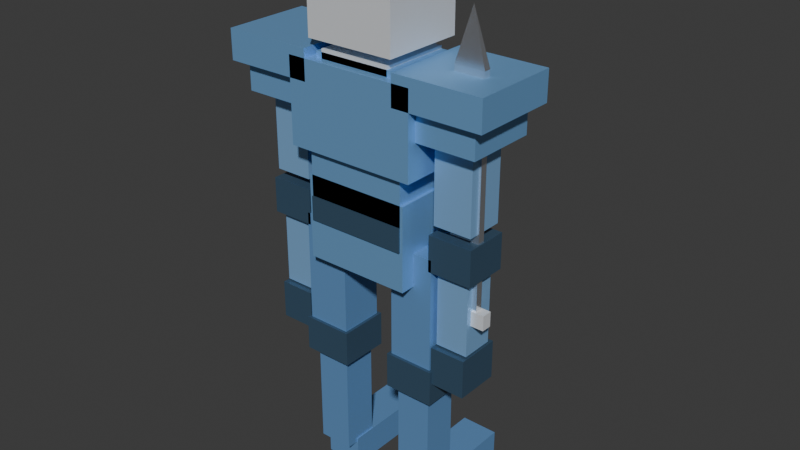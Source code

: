 # Source: knight-final-v002.blend  (saved by Blender 5.2.44; exported with 4.5.12 LTS)
import bpy
from mathutils import Matrix  # noqa: F401  (used for matrix-valued properties, if any)

bpy.ops.wm.read_factory_settings(use_empty=True)
scene = bpy.context.scene
scene.name = 'Scene'

# ---- collections
col_collection = bpy.data.collections.new('Collection'); scene.collection.children.link(col_collection)
col_col_knight = bpy.data.collections.new('COL-knight'); scene.collection.children.link(col_col_knight)

# ---- materials (node trees are filled in below, after node groups)
mat_mat_blue_mid = bpy.data.materials.new('MAT-blue_mid')
mat_mat_blue_mid.diffuse_color = (0.24, 0.53, 0.92, 1.0)
mat_mat_dark = bpy.data.materials.new('MAT-dark')
mat_mat_dark.diffuse_color = (0.05, 0.1, 0.16, 1.0)
mat_mat_silver = bpy.data.materials.new('MAT-silver')
mat_mat_silver.diffuse_color = (0.86, 0.89, 0.93, 1.0)
mat_mat_blue_light = bpy.data.materials.new('MAT-blue_light')
mat_mat_blue_light.diffuse_color = (0.3, 0.58, 0.95, 1.0)
mat_mat_blue_dark = bpy.data.materials.new('MAT-blue_dark')
mat_mat_blue_dark.diffuse_color = (0.16, 0.36, 0.68, 1.0)
mat_mat_grip = bpy.data.materials.new('MAT-grip')
mat_mat_grip.diffuse_color = (0.45, 0.3, 0.18, 1.0)
mat_mat_blade = bpy.data.materials.new('MAT-blade')
mat_mat_blade.diffuse_color = (0.85, 0.87, 0.92, 1.0)

# ---- material node trees
mat_mat_blue_mid.use_nodes = True; mat_mat_blue_mid.node_tree.nodes.clear()
_N = mat_mat_blue_mid.node_tree.nodes; _L = mat_mat_blue_mid.node_tree.links
n0 = _N.new('ShaderNodeBsdfPrincipled'); n0.name = '原理化 BSDF'; n0.location = (-200, 100)
n0.inputs[0].default_value = (0.24, 0.53, 0.92, 1.0)
n0.inputs[1].default_value = 0.5
n0.inputs[2].default_value = 0.45
n0.inputs[10].default_value = 0.005
n1 = _N.new('ShaderNodeOutputMaterial'); n1.name = '材质输出'; n1.location = (200, 100)
_L.new(n0.outputs[0], n1.inputs[0])
n1.is_active_output = True
mat_mat_dark.use_nodes = True; mat_mat_dark.node_tree.nodes.clear()
_N = mat_mat_dark.node_tree.nodes; _L = mat_mat_dark.node_tree.links
n0 = _N.new('ShaderNodeBsdfPrincipled'); n0.name = '原理化 BSDF'; n0.location = (-200, 100)
n0.inputs[0].default_value = (0.05, 0.1, 0.16, 1.0)
n0.inputs[1].default_value = 0.2
n0.inputs[2].default_value = 0.3
n0.inputs[10].default_value = 0.005
n1 = _N.new('ShaderNodeOutputMaterial'); n1.name = '材质输出'; n1.location = (200, 100)
_L.new(n0.outputs[0], n1.inputs[0])
n1.is_active_output = True
mat_mat_silver.use_nodes = True; mat_mat_silver.node_tree.nodes.clear()
_N = mat_mat_silver.node_tree.nodes; _L = mat_mat_silver.node_tree.links
n0 = _N.new('ShaderNodeBsdfPrincipled'); n0.name = '原理化 BSDF'; n0.location = (-200, 100)
n0.inputs[0].default_value = (0.86, 0.89, 0.93, 1.0)
n0.inputs[1].default_value = 0.25
n0.inputs[2].default_value = 0.4
n0.inputs[10].default_value = 0.005
n1 = _N.new('ShaderNodeOutputMaterial'); n1.name = '材质输出'; n1.location = (200, 100)
_L.new(n0.outputs[0], n1.inputs[0])
n1.is_active_output = True
mat_mat_blue_light.use_nodes = True; mat_mat_blue_light.node_tree.nodes.clear()
_N = mat_mat_blue_light.node_tree.nodes; _L = mat_mat_blue_light.node_tree.links
n0 = _N.new('ShaderNodeBsdfPrincipled'); n0.name = '原理化 BSDF'; n0.location = (-200, 100)
n0.inputs[0].default_value = (0.3, 0.58, 0.95, 1.0)
n0.inputs[1].default_value = 0.45
n0.inputs[10].default_value = 0.005
n1 = _N.new('ShaderNodeOutputMaterial'); n1.name = '材质输出'; n1.location = (200, 100)
_L.new(n0.outputs[0], n1.inputs[0])
n1.is_active_output = True
mat_mat_blue_dark.use_nodes = True; mat_mat_blue_dark.node_tree.nodes.clear()
_N = mat_mat_blue_dark.node_tree.nodes; _L = mat_mat_blue_dark.node_tree.links
n0 = _N.new('ShaderNodeBsdfPrincipled'); n0.name = '原理化 BSDF'; n0.location = (-200, 100)
n0.inputs[0].default_value = (0.16, 0.36, 0.68, 1.0)
n0.inputs[1].default_value = 0.35
n0.inputs[2].default_value = 0.55
n0.inputs[10].default_value = 0.005
n1 = _N.new('ShaderNodeOutputMaterial'); n1.name = '材质输出'; n1.location = (200, 100)
_L.new(n0.outputs[0], n1.inputs[0])
n1.is_active_output = True
mat_mat_grip.use_nodes = True; mat_mat_grip.node_tree.nodes.clear()
_N = mat_mat_grip.node_tree.nodes; _L = mat_mat_grip.node_tree.links
n0 = _N.new('ShaderNodeBsdfPrincipled'); n0.name = '原理化 BSDF'; n0.location = (-200, 100)
n0.inputs[0].default_value = (0.45, 0.3, 0.18, 1.0)
n0.inputs[1].default_value = 0.05
n0.inputs[2].default_value = 0.75
n0.inputs[10].default_value = 0.005
n1 = _N.new('ShaderNodeOutputMaterial'); n1.name = '材质输出'; n1.location = (200, 100)
_L.new(n0.outputs[0], n1.inputs[0])
n1.is_active_output = True
mat_mat_blade.use_nodes = True; mat_mat_blade.node_tree.nodes.clear()
_N = mat_mat_blade.node_tree.nodes; _L = mat_mat_blade.node_tree.links
n0 = _N.new('ShaderNodeBsdfPrincipled'); n0.name = '原理化 BSDF'; n0.location = (-200, 100)
n0.inputs[0].default_value = (0.85, 0.87, 0.92, 1.0)
n0.inputs[1].default_value = 0.9
n0.inputs[2].default_value = 0.22
n0.inputs[10].default_value = 0.005
n1 = _N.new('ShaderNodeOutputMaterial'); n1.name = '材质输出'; n1.location = (200, 100)
_L.new(n0.outputs[0], n1.inputs[0])
n1.is_active_output = True

# ---- world
world_world = bpy.data.worlds.new('World'); scene.world = world_world
world_world.use_nodes = True; world_world.node_tree.nodes.clear()
_N = world_world.node_tree.nodes; _L = world_world.node_tree.links
n0 = _N.new('ShaderNodeOutputWorld'); n0.name = 'World Output'; n0.location = (200, 100)
n1 = _N.new('ShaderNodeBackground'); n1.name = 'Background'; n1.location = (-200, 100)
n1.inputs[0].default_value = (0.05088, 0.05088, 0.05088, 1.0)
_L.new(n1.outputs[0], n0.inputs[0])
n0.is_active_output = True
world_world.color = (0.05088, 0.05088, 0.05088)
world_world.sun_shadow_jitter_overblur = 0.0

# ---- meshes
me_pelvis = bpy.data.meshes.new('pelvis')
me_pelvis.from_pydata([(-0.18, -0.125, 0.85), (0.18, -0.125, 0.85), (0.18, 0.125, 0.85), (-0.18, 0.125, 0.85), (-0.18, -0.125, 1.13), (0.18, -0.125, 1.13), (0.18, 0.125, 1.13), (-0.18, 0.125, 1.13), (-0.17, -0.13, 0.98), (0.17, -0.13, 0.98), (0.17, 0.13, 0.98), (-0.17, 0.13, 0.98), (-0.17, -0.13, 1.06), (0.17, -0.13, 1.06), (0.17, 0.13, 1.06), (-0.17, 0.13, 1.06), (-0.17, -0.125, 1.06), (0.17, -0.125, 1.06), (0.17, 0.125, 1.06), (-0.17, 0.125, 1.06), (-0.17, -0.125, 1.26), (0.17, -0.125, 1.26), (0.17, 0.125, 1.26), (-0.17, 0.125, 1.26), (-0.22, -0.15, 1.22), (0.22, -0.15, 1.22), (0.22, 0.15, 1.22), (-0.22, 0.15, 1.22), (-0.22, -0.15, 1.5), (0.22, -0.15, 1.5), (0.22, 0.15, 1.5), (-0.22, 0.15, 1.5), (-0.14, -0.12, 1.42), (0.14, -0.12, 1.42), (0.14, 0.12, 1.42), (-0.14, 0.12, 1.42), (-0.14, -0.12, 1.52), (0.14, -0.12, 1.52), (0.14, 0.12, 1.52), (-0.14, 0.12, 1.52), (-0.08, 0.125, 1.24), (0.08, 0.125, 1.24), (0.08, 0.185, 1.24), (-0.08, 0.185, 1.24), (-0.08, 0.125, 1.44), (0.08, 0.125, 1.44), (0.08, 0.185, 1.44), (-0.08, 0.185, 1.44), (-0.12, -0.12, 1.47), (0.12, -0.12, 1.47), (0.12, 0.12, 1.47), (-0.12, 0.12, 1.47), (-0.12, -0.12, 1.53), (0.12, -0.12, 1.53), (0.12, 0.12, 1.53), (-0.12, 0.12, 1.53), (-0.06, -0.06, 1.53), (0.06, -0.06, 1.53), (0.06, 0.06, 1.53), (-0.06, 0.06, 1.53), (-0.06, -0.06, 1.61), (0.06, -0.06, 1.61), (0.06, 0.06, 1.61), (-0.06, 0.06, 1.61), (-0.15, -0.14, 1.56), (0.15, -0.14, 1.56), (0.15, 0.14, 1.56), (-0.15, 0.14, 1.56), (-0.15, -0.14, 1.82), (0.15, -0.14, 1.82), (0.15, 0.14, 1.82), (-0.15, 0.14, 1.82), (-0.11, -0.08, 1.815), (0.11, -0.08, 1.815), (0.11, 0.08, 1.815), (-0.11, 0.08, 1.815), (-0.11, -0.08, 1.865), (0.11, -0.08, 1.865), (0.11, 0.08, 1.865), (-0.11, 0.08, 1.865), (-0.11, 0.1375, 1.61), (0.11, 0.1375, 1.61), (0.11, 0.1725, 1.61), (-0.11, 0.1725, 1.61), (-0.11, 0.1375, 1.71), (0.11, 0.1375, 1.71), (0.11, 0.1725, 1.71), (-0.11, 0.1725, 1.71), (-0.1, 0.05, 1.783), (0.1, 0.05, 1.783), (0.1, 0.15, 1.783), (-0.1, 0.15, 1.783), (-0.1, 0.05, 1.817), (0.1, 0.05, 1.817), (0.1, 0.15, 1.817), (-0.1, 0.15, 1.817)], [], [(0, 1, 2, 3), (7, 6, 5, 4), (0, 4, 5, 1), (1, 5, 6, 2), (2, 6, 7, 3), (3, 7, 4, 0), (8, 9, 10, 11), (15, 14, 13, 12), (8, 12, 13, 9), (9, 13, 14, 10), (10, 14, 15, 11), (11, 15, 12, 8), (16, 17, 18, 19), (23, 22, 21, 20), (16, 20, 21, 17), (17, 21, 22, 18), (18, 22, 23, 19), (19, 23, 20, 16), (24, 25, 26, 27), (31, 30, 29, 28), (24, 28, 29, 25), (25, 29, 30, 26), (26, 30, 31, 27), (27, 31, 28, 24), (32, 33, 34, 35), (39, 38, 37, 36), (32, 36, 37, 33), (33, 37, 38, 34), (34, 38, 39, 35), (35, 39, 36, 32), (40, 41, 42, 43), (47, 46, 45, 44), (40, 44, 45, 41), (41, 45, 46, 42), (42, 46, 47, 43), (43, 47, 44, 40), (48, 49, 50, 51), (55, 54, 53, 52), (48, 52, 53, 49), (49, 53, 54, 50), (50, 54, 55, 51), (51, 55, 52, 48), (56, 57, 58, 59), (63, 62, 61, 60), (56, 60, 61, 57), (57, 61, 62, 58), (58, 62, 63, 59), (59, 63, 60, 56), (64, 65, 66, 67), (71, 70, 69, 68), (64, 68, 69, 65), (65, 69, 70, 66), (66, 70, 71, 67), (67, 71, 68, 64), (72, 73, 74, 75), (79, 78, 77, 76), (72, 76, 77, 73), (73, 77, 78, 74), (74, 78, 79, 75), (75, 79, 76, 72), (80, 81, 82, 83), (87, 86, 85, 84), (80, 84, 85, 81), (81, 85, 86, 82), (82, 86, 87, 83), (83, 87, 84, 80), (88, 89, 90, 91), (95, 94, 93, 92), (88, 92, 93, 89), (89, 93, 94, 90), (90, 94, 95, 91), (91, 95, 92, 88)])
me_pelvis.polygons.foreach_set('material_index', [0, 0, 0, 0, 0, 0, 1, 1, 1, 1, 1, 1, 0, 0, 0, 0, 0, 0, 0, 0, 0, 0, 0, 0, 0, 0, 0, 0, 0, 0, 2, 2, 2, 2, 2, 2, 2, 2, 2, 2, 2, 2, 3, 3, 3, 3, 3, 3, 2, 2, 2, 2, 2, 2, 2, 2, 2, 2, 2, 2, 1, 1, 1, 1, 1, 1, 1, 1, 1, 1, 1, 1])
me_pelvis.materials.append(mat_mat_blue_mid)
me_pelvis.materials.append(mat_mat_dark)
me_pelvis.materials.append(mat_mat_silver)
me_pelvis.materials.append(mat_mat_blue_light)
me_pelvis.update()
me_thigh_r = bpy.data.meshes.new('thigh_R')
me_thigh_r.from_pydata([(-0.075, -0.075, -0.43), (0.075, -0.075, -0.43), (0.075, 0.075, -0.43), (-0.075, 0.075, -0.43), (-0.075, -0.075, 0.01), (0.075, -0.075, 0.01), (0.075, 0.075, 0.01), (-0.075, 0.075, 0.01), (-0.085, -0.085, -0.49), (0.085, -0.085, -0.49), (0.085, 0.085, -0.49), (-0.085, 0.085, -0.49), (-0.085, -0.085, -0.37), (0.085, -0.085, -0.37), (0.085, 0.085, -0.37), (-0.085, 0.085, -0.37), (-0.06, -0.06, -0.85), (0.06, -0.06, -0.85), (0.06, 0.06, -0.85), (-0.06, 0.06, -0.85), (-0.06, -0.06, -0.41), (0.06, -0.06, -0.41), (0.06, 0.06, -0.41), (-0.06, 0.06, -0.41), (-0.065, -0.02, -0.945), (0.065, -0.02, -0.945), (0.065, 0.31, -0.945), (-0.065, 0.31, -0.945), (-0.065, -0.02, -0.835), (0.065, -0.02, -0.835), (0.065, 0.31, -0.835), (-0.065, 0.31, -0.835)], [], [(0, 1, 2, 3), (7, 6, 5, 4), (0, 4, 5, 1), (1, 5, 6, 2), (2, 6, 7, 3), (3, 7, 4, 0), (8, 9, 10, 11), (15, 14, 13, 12), (8, 12, 13, 9), (9, 13, 14, 10), (10, 14, 15, 11), (11, 15, 12, 8), (16, 17, 18, 19), (23, 22, 21, 20), (16, 20, 21, 17), (17, 21, 22, 18), (18, 22, 23, 19), (19, 23, 20, 16), (24, 25, 26, 27), (31, 30, 29, 28), (24, 28, 29, 25), (25, 29, 30, 26), (26, 30, 31, 27), (27, 31, 28, 24)])
me_thigh_r.polygons.foreach_set('material_index', [0, 0, 0, 0, 0, 0, 1, 1, 1, 1, 1, 1, 0, 0, 0, 0, 0, 0, 0, 0, 0, 0, 0, 0])
me_thigh_r.materials.append(mat_mat_blue_dark)
me_thigh_r.materials.append(mat_mat_dark)
me_thigh_r.update()
me_thigh_l = bpy.data.meshes.new('thigh_L')
me_thigh_l.from_pydata([(-0.075, -0.075, -0.43), (0.075, -0.075, -0.43), (0.075, 0.075, -0.43), (-0.075, 0.075, -0.43), (-0.075, -0.075, 0.01), (0.075, -0.075, 0.01), (0.075, 0.075, 0.01), (-0.075, 0.075, 0.01), (-0.085, -0.085, -0.49), (0.085, -0.085, -0.49), (0.085, 0.085, -0.49), (-0.085, 0.085, -0.49), (-0.085, -0.085, -0.37), (0.085, -0.085, -0.37), (0.085, 0.085, -0.37), (-0.085, 0.085, -0.37), (-0.06, -0.06, -0.85), (0.06, -0.06, -0.85), (0.06, 0.06, -0.85), (-0.06, 0.06, -0.85), (-0.06, -0.06, -0.41), (0.06, -0.06, -0.41), (0.06, 0.06, -0.41), (-0.06, 0.06, -0.41), (-0.065, -0.02, -0.945), (0.065, -0.02, -0.945), (0.065, 0.31, -0.945), (-0.065, 0.31, -0.945), (-0.065, -0.02, -0.835), (0.065, -0.02, -0.835), (0.065, 0.31, -0.835), (-0.065, 0.31, -0.835)], [], [(0, 1, 2, 3), (7, 6, 5, 4), (0, 4, 5, 1), (1, 5, 6, 2), (2, 6, 7, 3), (3, 7, 4, 0), (8, 9, 10, 11), (15, 14, 13, 12), (8, 12, 13, 9), (9, 13, 14, 10), (10, 14, 15, 11), (11, 15, 12, 8), (16, 17, 18, 19), (23, 22, 21, 20), (16, 20, 21, 17), (17, 21, 22, 18), (18, 22, 23, 19), (19, 23, 20, 16), (24, 25, 26, 27), (31, 30, 29, 28), (24, 28, 29, 25), (25, 29, 30, 26), (26, 30, 31, 27), (27, 31, 28, 24)])
me_thigh_l.polygons.foreach_set('material_index', [0, 0, 0, 0, 0, 0, 1, 1, 1, 1, 1, 1, 0, 0, 0, 0, 0, 0, 0, 0, 0, 0, 0, 0])
me_thigh_l.materials.append(mat_mat_blue_dark)
me_thigh_l.materials.append(mat_mat_dark)
me_thigh_l.update()
me_paul_hi_r = bpy.data.meshes.new('paul_hi_R')
me_paul_hi_r.from_pydata([(-0.15, -0.15, -0.02), (0.15, -0.15, -0.02), (0.15, 0.15, -0.02), (-0.15, 0.15, -0.02), (-0.15, -0.15, 0.08), (0.15, -0.15, 0.08), (0.15, 0.15, 0.08), (-0.15, 0.15, 0.08), (-0.11, -0.12, -0.115), (0.11, -0.12, -0.115), (0.11, 0.12, -0.115), (-0.11, 0.12, -0.115), (-0.11, -0.12, -0.025), (0.11, -0.12, -0.025), (0.11, 0.12, -0.025), (-0.11, 0.12, -0.025), (-0.065, -0.065, -0.38), (0.065, -0.065, -0.38), (0.065, 0.065, -0.38), (-0.065, 0.065, -0.38), (-0.065, -0.065, 0.02), (0.065, -0.065, 0.02), (0.065, 0.065, 0.02), (-0.065, 0.065, 0.02), (-0.075, -0.075, -0.53), (0.075, -0.075, -0.53), (0.075, 0.075, -0.53), (-0.075, 0.075, -0.53), (-0.075, -0.075, -0.41), (0.075, -0.075, -0.41), (0.075, 0.075, -0.41), (-0.075, 0.075, -0.41), (-0.055, -0.055, -0.78), (0.055, -0.055, -0.78), (0.055, 0.055, -0.78), (-0.055, 0.055, -0.78), (-0.055, -0.055, -0.48), (0.055, -0.055, -0.48), (0.055, 0.055, -0.48), (-0.055, 0.055, -0.48), (-0.06, -0.075, -0.915), (0.06, -0.075, -0.915), (0.06, 0.075, -0.915), (-0.06, 0.075, -0.915), (-0.06, -0.075, -0.785), (0.06, -0.075, -0.785), (0.06, 0.075, -0.785), (-0.06, 0.075, -0.785), (-0.015, -0.055, -0.92), (0.055, -0.055, -0.92), (0.055, 0.015, -0.92), (-0.015, 0.015, -0.92), (-0.015, -0.055, -0.85), (0.055, -0.055, -0.85), (0.055, 0.015, -0.85), (-0.015, 0.015, -0.85), (-0.0075, -0.0475, -0.835), (0.0475, -0.0475, -0.835), (0.0475, 0.0075, -0.835), (-0.0075, 0.0075, -0.835), (-0.0075, -0.0475, -0.665), (0.0475, -0.0475, -0.665), (0.0475, 0.0075, -0.665), (-0.0075, 0.0075, -0.665), (-0.06, -0.0375, -0.68), (0.1, -0.0375, -0.68), (0.1, -0.0025, -0.68), (-0.06, -0.0025, -0.68), (-0.06, -0.0375, -0.63), (0.1, -0.0375, -0.63), (0.1, -0.0025, -0.63), (-0.06, -0.0025, -0.63), (-0.03, -0.032, -0.635), (0.07, -0.032, -0.635), (0.07, -0.008, -0.635), (-0.03, -0.008, -0.635), (-0.03, -0.032, 0.1), (0.07, -0.032, 0.1), (0.07, -0.008, 0.1), (-0.03, -0.008, 0.1), (0.02, -0.02, 0.27)], [], [(0, 1, 2, 3), (7, 6, 5, 4), (0, 4, 5, 1), (1, 5, 6, 2), (2, 6, 7, 3), (3, 7, 4, 0), (8, 9, 10, 11), (15, 14, 13, 12), (8, 12, 13, 9), (9, 13, 14, 10), (10, 14, 15, 11), (11, 15, 12, 8), (16, 17, 18, 19), (23, 22, 21, 20), (16, 20, 21, 17), (17, 21, 22, 18), (18, 22, 23, 19), (19, 23, 20, 16), (24, 25, 26, 27), (31, 30, 29, 28), (24, 28, 29, 25), (25, 29, 30, 26), (26, 30, 31, 27), (27, 31, 28, 24), (32, 33, 34, 35), (39, 38, 37, 36), (32, 36, 37, 33), (33, 37, 38, 34), (34, 38, 39, 35), (35, 39, 36, 32), (40, 41, 42, 43), (47, 46, 45, 44), (40, 44, 45, 41), (41, 45, 46, 42), (42, 46, 47, 43), (43, 47, 44, 40), (48, 49, 50, 51), (55, 54, 53, 52), (48, 52, 53, 49), (49, 53, 54, 50), (50, 54, 55, 51), (51, 55, 52, 48), (56, 57, 58, 59), (63, 62, 61, 60), (56, 60, 61, 57), (57, 61, 62, 58), (58, 62, 63, 59), (59, 63, 60, 56), (64, 65, 66, 67), (71, 70, 69, 68), (64, 68, 69, 65), (65, 69, 70, 66), (66, 70, 71, 67), (67, 71, 68, 64), (75, 74, 78, 79), (72, 76, 77, 73), (72, 73, 74, 75), (73, 77, 78, 74), (72, 75, 79, 76), (76, 79, 80), (79, 78, 80), (78, 77, 80), (77, 76, 80)])
me_paul_hi_r.polygons.foreach_set('material_index', [0, 0, 0, 0, 0, 0, 0, 0, 0, 0, 0, 0, 1, 1, 1, 1, 1, 1, 2, 2, 2, 2, 2, 2, 1, 1, 1, 1, 1, 1, 2, 2, 2, 2, 2, 2, 3, 3, 3, 3, 3, 3, 3, 3, 3, 3, 3, 3, 4, 4, 4, 4, 4, 4, 5, 5, 5, 5, 5, 5, 5, 5, 5])
me_paul_hi_r.materials.append(mat_mat_blue_mid)
me_paul_hi_r.materials.append(mat_mat_blue_light)
me_paul_hi_r.materials.append(mat_mat_dark)
me_paul_hi_r.materials.append(mat_mat_grip)
me_paul_hi_r.materials.append(mat_mat_silver)
me_paul_hi_r.materials.append(mat_mat_blade)
me_paul_hi_r.update()
me_paul_hi_l = bpy.data.meshes.new('paul_hi_L')
me_paul_hi_l.from_pydata([(-0.15, -0.15, -0.02), (0.15, -0.15, -0.02), (0.15, 0.15, -0.02), (-0.15, 0.15, -0.02), (-0.15, -0.15, 0.08), (0.15, -0.15, 0.08), (0.15, 0.15, 0.08), (-0.15, 0.15, 0.08), (-0.11, -0.12, -0.115), (0.11, -0.12, -0.115), (0.11, 0.12, -0.115), (-0.11, 0.12, -0.115), (-0.11, -0.12, -0.025), (0.11, -0.12, -0.025), (0.11, 0.12, -0.025), (-0.11, 0.12, -0.025), (-0.065, -0.065, -0.38), (0.065, -0.065, -0.38), (0.065, 0.065, -0.38), (-0.065, 0.065, -0.38), (-0.065, -0.065, 0.02), (0.065, -0.065, 0.02), (0.065, 0.065, 0.02), (-0.065, 0.065, 0.02), (-0.075, -0.075, -0.53), (0.075, -0.075, -0.53), (0.075, 0.075, -0.53), (-0.075, 0.075, -0.53), (-0.075, -0.075, -0.41), (0.075, -0.075, -0.41), (0.075, 0.075, -0.41), (-0.075, 0.075, -0.41), (-0.055, -0.055, -0.78), (0.055, -0.055, -0.78), (0.055, 0.055, -0.78), (-0.055, 0.055, -0.78), (-0.055, -0.055, -0.48), (0.055, -0.055, -0.48), (0.055, 0.055, -0.48), (-0.055, 0.055, -0.48), (-0.06, -0.075, -0.915), (0.06, -0.075, -0.915), (0.06, 0.075, -0.915), (-0.06, 0.075, -0.915), (-0.06, -0.075, -0.785), (0.06, -0.075, -0.785), (0.06, 0.075, -0.785), (-0.06, 0.075, -0.785)], [], [(0, 1, 2, 3), (7, 6, 5, 4), (0, 4, 5, 1), (1, 5, 6, 2), (2, 6, 7, 3), (3, 7, 4, 0), (8, 9, 10, 11), (15, 14, 13, 12), (8, 12, 13, 9), (9, 13, 14, 10), (10, 14, 15, 11), (11, 15, 12, 8), (16, 17, 18, 19), (23, 22, 21, 20), (16, 20, 21, 17), (17, 21, 22, 18), (18, 22, 23, 19), (19, 23, 20, 16), (24, 25, 26, 27), (31, 30, 29, 28), (24, 28, 29, 25), (25, 29, 30, 26), (26, 30, 31, 27), (27, 31, 28, 24), (32, 33, 34, 35), (39, 38, 37, 36), (32, 36, 37, 33), (33, 37, 38, 34), (34, 38, 39, 35), (35, 39, 36, 32), (40, 41, 42, 43), (47, 46, 45, 44), (40, 44, 45, 41), (41, 45, 46, 42), (42, 46, 47, 43), (43, 47, 44, 40)])
me_paul_hi_l.polygons.foreach_set('material_index', [0, 0, 0, 0, 0, 0, 0, 0, 0, 0, 0, 0, 1, 1, 1, 1, 1, 1, 2, 2, 2, 2, 2, 2, 1, 1, 1, 1, 1, 1, 2, 2, 2, 2, 2, 2])
me_paul_hi_l.materials.append(mat_mat_blue_mid)
me_paul_hi_l.materials.append(mat_mat_blue_light)
me_paul_hi_l.materials.append(mat_mat_dark)
me_paul_hi_l.update()

# ---- objects
ob_geo_knight_body = bpy.data.objects.new('GEO-knight_body', me_pelvis)
ob_geo_leg_r = bpy.data.objects.new('GEO-leg_R', me_thigh_r)
ob_geo_leg_l = bpy.data.objects.new('GEO-leg_L', me_thigh_l)
ob_geo_arm_r = bpy.data.objects.new('GEO-arm_R', me_paul_hi_r)
ob_geo_arm_l = bpy.data.objects.new('GEO-arm_L', me_paul_hi_l)

# ---- transforms, parenting, visibility, modifiers, constraints
ob_geo_knight_body.location = (0.0, 0.0, 0.0)
ob_geo_leg_r.location = (0.17, 0.0, 0.95)
ob_geo_leg_l.location = (-0.17, 0.0, 0.95)
ob_geo_arm_r.location = (0.31, 0.0, 1.45)
ob_geo_arm_l.location = (-0.31, 0.0, 1.45)

# ---- collection membership
col_col_knight.objects.link(ob_geo_knight_body)
col_col_knight.objects.link(ob_geo_leg_r)
col_col_knight.objects.link(ob_geo_leg_l)
col_col_knight.objects.link(ob_geo_arm_r)
col_col_knight.objects.link(ob_geo_arm_l)

# ---- scene / render settings (as saved in the file)
scene.frame_start = 1; scene.frame_end = 250; scene.frame_set(1)
scene.render.engine = 'BLENDER_EEVEE_NEXT'
scene.render.bake_bias = 0.0
scene.render.bake_samples = 0
scene.render.compositor_device = 'GPU'
scene.eevee.use_volume_custom_range = False
scene.eevee.fast_gi_thickness_near = 0.1
scene.eevee.fast_gi_thickness_far = 0.0
scene.eevee.ray_tracing_options.screen_trace_thickness = 0.1
bpy.context.view_layer.update()

# ---- added for rendering (the .blend has no active camera and no usable light): camera, sun
cam_auto = bpy.data.cameras.new('AutoCamera')
cam_auto.lens = 50.0
cam_auto.sensor_width = 36.0
cam_auto.clip_end = 1000.0
ob_auto_camera = bpy.data.objects.new('AutoCamera', cam_auto)
scene.collection.objects.link(ob_auto_camera)
ob_auto_camera.location = (1.96653, -2.27984, 2.50823)
ob_auto_camera.rotation_euler = (1.09748, -7.21219e-08, 0.694738)
scene.camera = ob_auto_camera
light_auto_sun = bpy.data.lights.new('AutoSun', 'SUN')
light_auto_sun.energy = 3.0
light_auto_sun.angle = 0.0523599
ob_auto_sun = bpy.data.objects.new('AutoSun', light_auto_sun)
scene.collection.objects.link(ob_auto_sun)
ob_auto_sun.rotation_euler = (0.872665, 0.174533, 0.523599)
bpy.context.view_layer.update()
